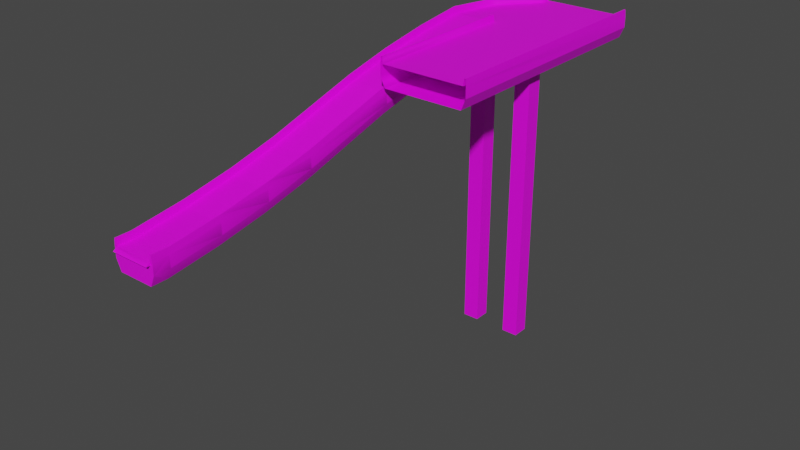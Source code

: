 # Source: Model_0.blend  (saved by Blender 2.92.15; exported with 4.5.12 LTS)
import bpy
from mathutils import Matrix  # noqa: F401  (used for matrix-valued properties, if any)

bpy.ops.wm.read_factory_settings(use_empty=True)
scene = bpy.context.scene
scene.name = 'Scene'

# ---- images (referenced by path relative to the original .blend; pixels are not part of the script)
import os
ASSET_DIR = os.environ.get("B2B_ASSET_DIR", "")  # directory of the original .blend (textures are referenced by path, not embedded)
HERE = os.path.dirname(os.path.abspath(__file__))  # packed textures are extracted next to this script under _unpacked/

def load_image(name, relpath, width, height, colorspace="sRGB"):
    """Load a texture the original file referenced (path relative to the .blend, or extracted next to this script)."""
    p = next((c for c in (os.path.join(HERE, relpath), os.path.join(ASSET_DIR, relpath)) if relpath and os.path.exists(c)), "")
    if p:
        img = bpy.data.images.load(p, check_existing=True)
        img.name = name
    else:  # same state as the original file: an image datablock whose file is absent (Cycles renders it pink)
        img = bpy.data.images.new(name, width, height)
        img.source = "FILE"
        img.filepath = "//" + (relpath or name)
    img.colorspace_settings.name = colorspace
    return img
img_bridge_highway_png = load_image('Bridge_Highway.png', 'Bridge_Highway.png', 1024, 1024, 'sRGB')
img_sidewalk_generic_png = load_image('Sidewalk_Generic.png', 'Sidewalk_Generic.png', 1024, 1024, 'sRGB')
img_road_png = load_image('Road.png', 'Road.png', 1024, 1024, 'sRGB')

# ---- materials (node trees are filled in below, after node groups)
mat_bridge = bpy.data.materials.new('Bridge')
mat_bridge.use_transparent_shadow = False
mat_bridge.roughness = 0.5
mat_sidewalk = bpy.data.materials.new('Sidewalk')
mat_sidewalk.use_transparent_shadow = False
mat_road = bpy.data.materials.new('Road')
mat_road.use_transparent_shadow = False

# ---- material node trees
mat_bridge.use_nodes = True; mat_bridge.node_tree.nodes.clear()
_N = mat_bridge.node_tree.nodes; _L = mat_bridge.node_tree.links
n0 = _N.new('ShaderNodeBsdfPrincipled'); n0.name = 'Principled BSDF'; n0.location = (10, 300)
n0.distribution = 'GGX'
n0.subsurface_method = 'BURLEY'
n0.inputs[3].default_value = 1.45
n0.inputs[27].default_value = (0.0, 0.0, 0.0, 1.0)
n0.inputs[28].default_value = 1.0
n1 = _N.new('ShaderNodeOutputMaterial'); n1.name = 'Material Output'; n1.location = (300, 300)
n2 = _N.new('ShaderNodeNormalMap'); n2.name = 'Normal Map'; n2.location = (-300, -300)
n2.label = 'Normal/Map'
n2.inputs[0].default_value = 0.0
n3 = _N.new('ShaderNodeTexImage'); n3.name = 'Image Texture'; n3.location = (-300, 600)
n3.image = img_bridge_highway_png
_L.new(n0.outputs[0], n1.inputs[0])
_L.new(n2.outputs[0], n0.inputs[5])
_L.new(n3.outputs[0], n0.inputs[0])
n1.is_active_output = True
mat_sidewalk.use_nodes = True; mat_sidewalk.node_tree.nodes.clear()
_N = mat_sidewalk.node_tree.nodes; _L = mat_sidewalk.node_tree.links
n0 = _N.new('ShaderNodeBsdfPrincipled'); n0.name = 'Principled BSDF'; n0.location = (10, 300)
n0.distribution = 'GGX'
n0.subsurface_method = 'BURLEY'
n0.inputs[3].default_value = 1.45
n0.inputs[27].default_value = (0.0, 0.0, 0.0, 1.0)
n0.inputs[28].default_value = 1.0
n1 = _N.new('ShaderNodeOutputMaterial'); n1.name = 'Material Output'; n1.location = (300, 300)
n2 = _N.new('ShaderNodeTexImage'); n2.name = 'Image Texture'; n2.location = (-280, 275)
n2.image = img_sidewalk_generic_png
_L.new(n0.outputs[0], n1.inputs[0])
_L.new(n2.outputs[0], n0.inputs[0])
n1.is_active_output = True
mat_road.use_nodes = True; mat_road.node_tree.nodes.clear()
_N = mat_road.node_tree.nodes; _L = mat_road.node_tree.links
n0 = _N.new('ShaderNodeBsdfPrincipled'); n0.name = 'Principled BSDF'; n0.location = (10, 300)
n0.distribution = 'GGX'
n0.subsurface_method = 'BURLEY'
n0.inputs[3].default_value = 1.45
n0.inputs[27].default_value = (0.0, 0.0, 0.0, 1.0)
n0.inputs[28].default_value = 1.0
n1 = _N.new('ShaderNodeOutputMaterial'); n1.name = 'Material Output'; n1.location = (300, 300)
n2 = _N.new('ShaderNodeTexImage'); n2.name = 'Image Texture'; n2.location = (-280, 275)
n2.image = img_road_png
_L.new(n0.outputs[0], n1.inputs[0])
_L.new(n2.outputs[0], n0.inputs[0])
n1.is_active_output = True

# ---- world
world_world = bpy.data.worlds.new('World'); scene.world = world_world
world_world.use_nodes = True; world_world.node_tree.nodes.clear()
_N = world_world.node_tree.nodes; _L = world_world.node_tree.links
n0 = _N.new('ShaderNodeOutputWorld'); n0.name = 'World Output'; n0.location = (300, 300)
n1 = _N.new('ShaderNodeBackground'); n1.name = 'Background'; n1.location = (10, 300)
n1.inputs[0].default_value = (0.05088, 0.05088, 0.05088, 1.0)
_L.new(n1.outputs[0], n0.inputs[0])
n0.is_active_output = True
world_world.color = (0.05088, 0.05088, 0.05088)
world_world.use_sun_shadow = False
world_world.sun_shadow_jitter_overblur = 0.0

# ---- meshes
me_model = bpy.data.meshes.new('Model')
me_model.from_pydata([(-8.875, -40.51, -9.458), (-8.875, -49.79, -11.7), (-8.625, -49.79, -11.7), (-8.625, -69.0, -14.75), (-9.35, 6.0, -4.0), (-8.5, 6.0, -2.0), (8.5, 24.0, -2.0), (-16.62, 6.0, 1.25), (-15.9, -49.79, -16.95), (-9.35, -59.31, -18.72), (-9.35, -40.51, -14.71), (-15.9, -40.51, -14.71), (-9.35, -69.0, -20.0), (-9.35, -13.21, -7.048), (-15.9, -13.21, -7.048), (-16.62, -22.49, -4.042), (-8.625, -59.31, -13.47), (-16.75, -3.691, -3.28), (-9.35, -22.49, -9.292), (-8.5, -40.51, -12.71), (-16.38, -3.691, -0.03023), (-16.25, -3.691, -1.28), (-16.75, -69.0, -18.0), (-16.75, -59.31, -16.72), (-8.875, -3.691, -0.03023), (-8.625, -13.21, -1.798), (-8.875, -13.21, -1.798), (-9.0, -40.51, -10.71), (-8.5, 24.0, 2.861e-06), (8.5, 24.0, 8.345e-07), (-16.62, -49.79, -11.7), (8.125, 24.0, 1.25), (-16.75, -40.51, -12.71), (-9.0, -3.691, -1.28), (6.0, -2.5, -4.0), (6.0, 0.5, -56.0), (-9.0, -69.0, -16.0), (-9.0, -49.79, -12.95), (-16.25, -40.51, -10.71), (-9.0, -13.21, -3.048), (-9.0, 6.0, 2.861e-06), (-16.62, -40.51, -9.458), (-6.0, -2.5, -56.0), (-6.0, 0.5, -56.0), (-8.5, -13.21, -5.048), (-3.0, -2.5, -56.0), (-3.0, 0.5, -56.0), (-3.0, 0.5, -4.0), (-8.5, -59.31, -16.72), (-9.35, -49.79, -16.95), (-15.9, -59.31, -18.72), (-16.75, -49.79, -14.95), (-8.5, -3.691, -1.28), (-8.625, -3.691, -0.03023), (-15.9, -72.0, -20.0), (-16.75, -72.0, -18.0), (-15.9, -69.0, -20.0), (-9.0, -22.49, -5.292), (-8.875, -22.49, -4.042), (-8.5, 24.0, -2.0), (-16.38, -13.21, -1.798), (8.375, 24.0, 1.25), (-16.62, -69.0, -14.75), (-16.38, -69.0, -14.75), (-16.62, -59.31, -13.47), (-15.9, -22.49, -9.292), (-16.75, -13.21, -5.048), (-16.38, -40.51, -9.458), (-7.65, 24.0, -4.0), (-6.0, 0.5, -4.0), (7.65, 24.0, -4.0), (-8.5, -49.79, -14.95), (-8.5, -69.0, -16.0), (-8.5, -72.0, -16.0), (-8.5, -22.49, -7.292), (-8.5, -3.691, -3.28), (-8.5, -7.566, -2.0), (-8.5, -72.0, -18.0), (-8.625, -72.0, -14.75), (-8.875, -72.0, -14.75), (-16.75, -72.0, -16.0), (-16.62, -72.0, -14.75), (-16.62, -13.21, -1.798), (-16.62, -3.691, -0.03023), (-16.25, -72.0, -16.0), (-16.25, -72.0, -16.5), (-8.5, -49.79, -12.95), (-8.5, -40.51, -10.71), (-8.625, -40.51, -9.458), (3.0, -2.5, -56.0), (3.0, 0.5, -4.0), (3.0, 0.5, -56.0), (-14.38, 14.95, 2.861e-06), (-8.5, -69.0, -18.0), (-16.75, -69.0, -16.0), (-16.75, -22.49, -7.292), (-16.75, 6.0, -2.0), (-16.25, -59.31, -14.72), (-16.25, -49.79, -12.95), (-13.9, 14.77, 2.861e-06), (-8.0, 21.87, 2.861e-06), (-8.5, -22.49, -5.292), (-9.0, -72.75, -16.5), (-16.38, -49.79, -11.7), (-14.27, 14.89, 1.25), (-8.375, 6.125, 1.25), (-8.875, -69.0, -14.75), (-8.875, -59.31, -13.47), (-9.0, -59.31, -14.72), (-8.625, -22.49, -4.042), (-8.5, -13.21, -3.048), (-16.38, -59.31, -13.47), (-16.38, -72.0, -14.75), (-16.25, -69.0, -16.0), (-8.5, 6.0, 2.861e-06), (-8.625, 6.125, 1.25), (-9.35, -72.0, -20.0), (-8.125, 24.0, 1.25), (-8.375, 24.0, 1.25), (-8.375, 21.97, 1.25), (-16.38, 6.0, 1.25), (-9.0, -72.0, -16.0), (-16.25, -72.75, -16.5), (-9.0, -72.0, -16.5), (-8.5, 22.0, -2.0), (-16.38, -22.49, -4.042), (-13.63, 14.54, -4.0), (-15.9, 6.0, -4.0), (-14.38, 14.95, -2.0), (-8.5, -59.31, -14.72), (-16.25, 6.0, 2.861e-06), (-14.05, 14.77, 1.25), (-7.65, 6.0, -4.0), (-6.0, -2.5, -4.0), (-3.0, -2.5, -4.0), (-15.9, -3.691, -5.28), (-9.35, -3.691, -5.28), (-9.0, 6.5, 2.861e-06), (-8.0, 6.5, 2.861e-06), (-8.5, 22.0, 2.861e-06), (-16.75, 6.0, 2.861e-06), (-8.125, 6.375, 1.25), (-8.875, 6.375, 1.25), (-8.625, 6.0, 1.25), (-8.875, 6.0, 1.25), (-8.125, 21.9, 1.25), (-16.25, -22.49, -5.292), (-16.25, -13.21, -3.048), (6.0, -2.5, -56.0), (6.0, 0.5, -4.0), (8.0, 24.0, 2.861e-06), (-8.0, -24.0, 1.049e-05), (-8.0, 24.0, 2.861e-06), (-7.65, -24.0, -4.0), (-8.125, -24.0, 1.25), (8.375, -24.0, 1.25), (8.5, -24.0, 1.848e-06), (8.125, -24.0, 1.25), (-8.375, -24.0, 1.25), (-8.5, -24.0, 1.788e-06), (7.65, -24.0, -4.0), (8.5, -24.0, -2.0), (-8.5, -24.0, -2.0), (3.0, -2.5, -4.0), (-7.65, 21.78, -4.0), (8.0, -24.0, 6.318e-06)], [], [(8, 10, 49), (58, 88, 109), (106, 16, 107), (79, 3, 106), (127, 17, 96), (75, 4, 5), (7, 20, 120), (127, 128, 126), (56, 9, 12), (96, 92, 128), (18, 11, 65), (14, 18, 65), (130, 40, 137), (80, 62, 94), (2, 16, 86), (48, 49, 71), (65, 32, 95), (58, 25, 26), (124, 28, 59), (62, 112, 63), (147, 21, 60), (11, 51, 32), (42, 69, 43), (14, 95, 66), (87, 19, 74), (88, 87, 101), (138, 142, 141), (30, 41, 140), (135, 66, 17), (38, 37, 27), (89, 34, 163), (35, 90, 149), (97, 36, 108), (54, 12, 116), (98, 108, 37), (57, 38, 27), (147, 57, 39), (21, 39, 33), (93, 48, 72), (130, 33, 40), (14, 136, 13), (151, 141, 154), (2, 19, 87), (72, 129, 3), (109, 44, 110), (78, 72, 3), (134, 46, 47), (26, 33, 39), (34, 35, 149), (139, 104, 119), (54, 22, 56), (99, 145, 131), (46, 69, 47), (139, 118, 28), (44, 136, 75), (114, 158, 105), (140, 17, 66), (155, 29, 61), (144, 53, 143), (121, 106, 36), (130, 131, 120), (7, 92, 140), (126, 124, 164), (160, 6, 161), (86, 71, 19), (129, 48, 71), (71, 16, 129), (70, 160, 149), (93, 9, 48), (75, 76, 44), (105, 141, 142), (82, 125, 60), (122, 84, 85), (50, 49, 9), (83, 60, 20), (71, 10, 19), (107, 2, 1), (52, 114, 53), (84, 102, 121), (41, 103, 67), (122, 123, 102), (112, 113, 63), (85, 55, 54), (142, 40, 144), (4, 132, 5), (115, 114, 105), (163, 91, 89), (68, 124, 59), (30, 111, 103), (64, 63, 111), (77, 12, 93), (42, 134, 133), (102, 123, 121), (8, 23, 51), (15, 67, 125), (113, 121, 36), (50, 22, 23), (16, 3, 129), (164, 68, 132), (92, 124, 128), (132, 162, 5), (76, 159, 114), (156, 6, 29), (19, 18, 74), (74, 13, 44), (135, 4, 136), (145, 152, 117), (24, 25, 53), (132, 126, 164), (0, 2, 88), (152, 165, 150), (31, 155, 61), (157, 150, 165), (8, 11, 10), (119, 131, 145), (134, 163, 153), (58, 0, 88), (106, 3, 16), (79, 78, 3), (127, 135, 17), (75, 136, 4), (7, 83, 20), (127, 96, 128), (56, 50, 9), (96, 140, 92), (18, 10, 11), (14, 13, 18), (137, 138, 99), (138, 100, 99), (99, 130, 137), (80, 81, 62), (48, 9, 49), (65, 11, 32), (58, 109, 25), (124, 139, 28), (62, 81, 112), (98, 38, 103), (38, 146, 67), (97, 98, 111), (38, 67, 103), (63, 113, 97), (111, 63, 97), (103, 111, 98), (60, 125, 147), (125, 67, 146), (20, 60, 21), (125, 146, 147), (130, 120, 20), (21, 130, 20), (11, 8, 51), (42, 133, 69), (14, 65, 95), (44, 101, 74), (101, 87, 74), (101, 109, 88), (88, 2, 87), (138, 137, 142), (94, 62, 64), (94, 64, 30), (83, 7, 140), (15, 82, 140), (82, 83, 140), (41, 15, 140), (140, 94, 30), (135, 14, 66), (38, 98, 37), (89, 148, 34), (35, 91, 90), (97, 113, 36), (54, 56, 12), (98, 97, 108), (57, 146, 38), (147, 146, 57), (21, 147, 39), (72, 73, 77), (77, 93, 72), (130, 21, 33), (14, 135, 136), (151, 138, 141), (2, 86, 19), (72, 48, 129), (109, 101, 44), (78, 73, 72), (134, 45, 46), (57, 27, 0), (27, 37, 1), (0, 27, 1), (37, 108, 107), (108, 36, 106), (107, 108, 106), (107, 1, 37), (144, 40, 24), (40, 33, 24), (26, 24, 33), (0, 58, 57), (58, 26, 39), (39, 57, 58), (34, 148, 35), (139, 92, 104), (54, 55, 22), (99, 100, 145), (46, 43, 69), (139, 119, 118), (44, 13, 136), (114, 159, 158), (51, 23, 94), (23, 22, 94), (22, 55, 80), (22, 80, 94), (32, 51, 94), (95, 32, 94), (94, 140, 66), (140, 96, 17), (66, 95, 94), (155, 156, 29), (144, 24, 53), (121, 79, 106), (130, 99, 131), (7, 104, 92), (126, 128, 124), (160, 70, 6), (71, 86, 16), (160, 163, 34), (149, 90, 70), (90, 47, 68), (160, 34, 149), (133, 153, 69), (153, 68, 69), (90, 68, 70), (47, 69, 68), (93, 12, 9), (5, 76, 75), (76, 110, 44), (144, 143, 115), (105, 158, 154), (142, 144, 115), (105, 154, 141), (142, 115, 105), (82, 15, 125), (50, 8, 49), (83, 82, 60), (71, 49, 10), (107, 16, 2), (115, 143, 114), (143, 53, 114), (53, 25, 52), (25, 109, 110), (52, 25, 110), (84, 122, 102), (41, 30, 103), (122, 85, 123), (112, 84, 113), (79, 121, 78), (121, 123, 73), (78, 121, 73), (85, 84, 80), (84, 112, 81), (84, 81, 80), (77, 73, 123), (85, 80, 55), (77, 123, 116), (123, 85, 54), (54, 116, 123), (142, 137, 40), (163, 90, 91), (68, 164, 124), (30, 64, 111), (64, 62, 63), (77, 116, 12), (42, 45, 134), (8, 50, 23), (15, 41, 67), (113, 84, 121), (50, 56, 22), (92, 139, 124), (132, 153, 162), (76, 162, 159), (156, 161, 6), (19, 10, 18), (74, 18, 13), (135, 127, 4), (145, 100, 152), (24, 26, 25), (132, 127, 126), (0, 1, 2), (152, 151, 165), (31, 157, 155), (157, 31, 150), (104, 7, 120), (104, 120, 131), (117, 118, 119), (119, 104, 131), (145, 117, 119), (134, 47, 90), (163, 160, 153), (134, 90, 163), (153, 133, 134)])
me_model.polygons.foreach_set('use_smooth', [True] * 297)
me_model.polygons.foreach_set('material_index', [1, 1, 1, 1, 1, 1, 1, 1, 1, 1, 1, 1, 2, 1, 1, 1, 1, 1, 1, 1, 1, 1, 1, 1, 1, 1, 1, 1, 1, 2, 1, 1, 2, 1, 2, 2, 2, 2, 1, 2, 1, 1, 1, 1, 1, 1, 1, 1, 1, 1, 1, 1, 1, 1, 1, 1, 1, 1, 1, 1, 1, 1, 1, 1, 1, 1, 1, 1, 1, 1, 1, 1, 1, 1, 1, 1, 1, 1, 2, 1, 1, 1, 1, 1, 1, 1, 1, 1, 1, 1, 1, 1, 1, 1, 1, 2, 1, 1, 1, 1, 1, 1, 1, 1, 1, 1, 1, 1, 1, 1, 0, 1, 1, 1, 1, 1, 1, 1, 1, 1, 1, 1, 1, 1, 1, 1, 1, 2, 2, 2, 1, 1, 1, 1, 1, 1, 1, 1, 1, 1, 1, 1, 1, 1, 1, 1, 1, 1, 1, 1, 1, 1, 1, 1, 1, 1, 1, 1, 1, 1, 1, 1, 1, 1, 1, 2, 1, 1, 2, 1, 2, 2, 2, 2, 1, 1, 2, 1, 1, 1, 1, 1, 1, 1, 1, 1, 1, 1, 1, 1, 1, 1, 1, 1, 1, 1, 1, 1, 1, 1, 1, 1, 1, 1, 1, 1, 1, 1, 1, 1, 1, 1, 1, 1, 1, 1, 1, 1, 1, 1, 1, 1, 1, 1, 1, 1, 1, 1, 1, 1, 1, 1, 1, 1, 1, 1, 1, 1, 1, 1, 1, 1, 1, 1, 1, 1, 1, 1, 2, 1, 1, 1, 1, 1, 1, 1, 1, 1, 1, 1, 1, 1, 1, 1, 1, 1, 1, 1, 1, 1, 1, 1, 2, 1, 1, 1, 1, 1, 1, 1, 1, 1, 1, 1, 1, 0, 1, 1, 1, 1, 1, 1, 1, 1, 1, 1, 1])
_k = set([(0, 1), (0, 58), (0, 88), (1, 2), (1, 107), (2, 16), (2, 19), (2, 86), (2, 87), (2, 88), (3, 16), (3, 72), (3, 78), (3, 106), (3, 129), (4, 5), (4, 75), (4, 135), (4, 136), (5, 75), (5, 132), (6, 156), (6, 160), (6, 161), (7, 20), (7, 83), (7, 92), (7, 104), (7, 140), (8, 11), (8, 23), (8, 49), (8, 50), (8, 51), (9, 12), (9, 48), (9, 49), (9, 50), (9, 56), (9, 93), (10, 11), (10, 18), (10, 49), (10, 71), (11, 51), (11, 65), (12, 54), (12, 56), (12, 77), (12, 93), (12, 116), (13, 18), (13, 44), (13, 74), (13, 136), (14, 18), (14, 65), (14, 66), (14, 95), (14, 135), (14, 136), (15, 41), (15, 67), (15, 82), (15, 140), (16, 71), (16, 86), (16, 106), (16, 107), (16, 129), (17, 66), (17, 96), (17, 127), (17, 135), (17, 140), (18, 19), (18, 65), (18, 74), (19, 71), (19, 74), (19, 86), (19, 87), (20, 60), (20, 83), (20, 120), (20, 130), (21, 33), (21, 130), (21, 147), (22, 23), (22, 50), (22, 54), (22, 55), (22, 56), (22, 80), (22, 94), (23, 50), (23, 51), (23, 94), (24, 26), (24, 53), (24, 144), (25, 26), (25, 53), (25, 58), (25, 109), (25, 110), (26, 58), (27, 37), (27, 38), (27, 57), (28, 124), (28, 139), (29, 156), (30, 41), (30, 64), (30, 94), (30, 140), (31, 155), (31, 157), (32, 51), (32, 65), (32, 94), (32, 95), (33, 39), (33, 40), (33, 130), (34, 35), (34, 148), (34, 149), (34, 163), (35, 149), (36, 97), (36, 108), (36, 113), (36, 121), (37, 98), (37, 108), (38, 98), (38, 146), (39, 57), (39, 147), (40, 130), (40, 137), (41, 67), (41, 140), (42, 69), (42, 133), (43, 69), (44, 74), (44, 75), (44, 76), (44, 101), (44, 109), (44, 110), (44, 136), (45, 134), (46, 47), (46, 134), (47, 69), (47, 134), (48, 49), (48, 71), (48, 72), (48, 93), (48, 129), (49, 71), (50, 56), (51, 94), (53, 114), (53, 143), (54, 55), (54, 56), (54, 116), (55, 80), (57, 146), (58, 88), (59, 124), (60, 83), (60, 125), (61, 155), (62, 63), (62, 64), (62, 80), (62, 81), (63, 64), (63, 111), (63, 112), (64, 94), (65, 95), (66, 94), (66, 95), (66, 135), (66, 140), (67, 103), (67, 125), (68, 124), (68, 164), (69, 133), (70, 90), (70, 160), (71, 86), (71, 129), (72, 73), (72, 77), (72, 78), (72, 93), (72, 129), (73, 77), (73, 78), (74, 87), (74, 101), (75, 76), (76, 159), (77, 93), (77, 116), (78, 79), (79, 106), (79, 121), (80, 81), (80, 94), (81, 112), (82, 83), (82, 125), (82, 140), (83, 140), (84, 85), (84, 102), (84, 112), (84, 113), (84, 121), (84, 122), (85, 122), (85, 123), (87, 88), (87, 101), (88, 101), (88, 109), (89, 163), (90, 91), (90, 149), (90, 163), (92, 96), (92, 104), (92, 124), (92, 128), (92, 139), (92, 140), (94, 95), (94, 140), (96, 128), (96, 140), (97, 98), (97, 108), (97, 113), (99, 100), (99, 130), (99, 131), (99, 145), (100, 145), (101, 109), (102, 121), (102, 122), (102, 123), (103, 111), (104, 119), (104, 120), (104, 139), (105, 114), (105, 115), (105, 154), (105, 158), (106, 107), (109, 110), (113, 121), (114, 115), (114, 158), (114, 159), (115, 143), (115, 144), (117, 145), (118, 119), (118, 139), (119, 139), (120, 131), (121, 123), (124, 126), (124, 128), (124, 139), (124, 164), (126, 127), (126, 128), (126, 164), (127, 128), (127, 135), (130, 131), (131, 145), (132, 164), (133, 134), (135, 136), (137, 138), (137, 142), (138, 141), (141, 142), (141, 154), (142, 144), (143, 144), (145, 152), (146, 147), (150, 157), (150, 165), (152, 165)])
me_model.attributes.new('sharp_edge', 'BOOLEAN', 'EDGE').data.foreach_set('value', [ (min(e.vertices), max(e.vertices)) in _k for e in me_model.edges])
_uv = me_model.uv_layers.new(name='UVMap')
_uv.uv.foreach_set('vector', [0.9668, 0.0166, 0.9668, 0.0166, 0.9668, 0.0166, 0.9668, 0.0166, 0.9668, 0.0166, 0.9668, 0.0166, 0.9668, 0.0166, 0.9668, 0.0166, 0.9668, 0.0166, 0.9668, 0.0166, 0.9668, 0.0166, 0.9668, 0.0166, 0.9668, 0.0166, 0.9668, 0.0166, 0.9668, 0.0166, 0.9668, 0.0166, 0.9668, 0.0166, 0.9668, 0.0166, 0.9668, 0.0166, 0.9668, 0.0166, 0.9668, 0.0166, 0.9668, 0.0166, 0.9668, 0.0166, 0.9668, 0.0166, 0.9668, 0.0166, 0.9668, 0.0166, 0.9668, 0.0166, 0.9668, 0.0166, 0.9668, 0.0166, 0.9668, 0.0166, 0.9668, 0.0166, 0.9668, 0.0166, 0.9668, 0.0166, 0.9668, 0.0166, 0.9668, 0.0166, 0.9668, 0.0166, 0.7865, 1.841, 1.087, 1.841, 1.087, 1.862, 0.9668, 0.0166, 0.9668, 0.0166, 0.9668, 0.0166, 0.9668, 0.0166, 0.9668, 0.0166, 0.9668, 0.0166, 0.9668, 0.0166, 0.9668, 0.0166, 0.9668, 0.0166, 0.9668, 0.0166, 0.9668, 0.0166, 0.9668, 0.0166, 0.9668, 0.0166, 0.9668, 0.0166, 0.9668, 0.0166, 0.9668, 0.0166, 0.9668, 0.0166, 0.9668, 0.0166, 0.9668, 0.0166, 0.9668, 0.0166, 0.9668, 0.0166, 0.9668, 0.0166, 0.9668, 0.0166, 0.9668, 0.0166, 0.9668, 0.0166, 0.9668, 0.0166, 0.9668, 0.0166, 0.9668, 0.0166, 0.9668, 0.0166, 0.9668, 0.0166, 0.9668, 0.0166, 0.9668, 0.0166, 0.9668, 0.0166, 0.9668, 0.0166, 0.9668, 0.0166, 0.9668, 0.0166, 0.9668, 0.0166, 0.9668, 0.0166, 0.9668, 0.0166, 0.9668, 0.0166, 0.9668, 0.0166, 0.9668, 0.0166, 0.9668, 0.0166, 0.9668, 0.0166, 0.9668, 0.0166, 0.9668, 0.0166, 0.9668, 0.0166, 0.9668, 0.0166, 0.7865, -0.1392, 1.087, -0.5348, 1.087, -0.1392, 0.9668, 0.0166, 0.9668, 0.0166, 0.9668, 0.0166, 0.9668, 0.0166, 0.9668, 0.0166, 0.9668, 0.0166, 0.7865, -0.9356, 1.087, -1.34, 1.087, -0.9356, 0.9668, 0.0166, 0.9668, 0.0166, 0.9668, 0.0166, 0.7865, -0.5348, 1.087, -0.9356, 1.087, -0.5348, 1.087, 0.6396, 0.7865, -0.1392, 1.087, -0.1392, 0.7865, 1.035, 1.087, 0.6396, 1.087, 1.035, 0.7865, 1.436, 1.087, 1.035, 1.087, 1.436, 0.9668, 0.0166, 0.9668, 0.0166, 0.9668, 0.0166, 0.7865, 1.841, 1.087, 1.436, 1.087, 1.841, 0.9668, 0.0166, 0.9668, 0.0166, 0.9668, 0.0166, 0.9668, 0.0166, 0.9668, 0.0166, 0.9668, 0.0166, 0.9668, 0.0166, 0.9668, 0.0166, 0.9668, 0.0166, 0.9668, 0.0166, 0.9668, 0.0166, 0.9668, 0.0166, 0.9668, 0.0166, 0.9668, 0.0166, 0.9668, 0.0166, 0.9668, 0.0166, 0.9668, 0.0166, 0.9668, 0.0166, 0.9668, 0.0166, 0.9668, 0.0166, 0.9668, 0.0166, 0.9668, 0.0166, 0.9668, 0.0166, 0.9668, 0.0166, 0.9668, 0.0166, 0.9668, 0.0166, 0.9668, 0.0166, 0.9668, 0.0166, 0.9668, 0.0166, 0.9668, 0.0166, 0.9668, 0.0166, 0.9668, 0.0166, 0.9668, 0.0166, 0.9668, 0.0166, 0.9668, 0.0166, 0.9668, 0.0166, 0.9668, 0.0166, 0.9668, 0.0166, 0.9668, 0.0166, 0.9668, 0.0166, 0.9668, 0.0166, 0.9668, 0.0166, 0.9668, 0.0166, 0.9668, 0.0166, 0.9668, 0.0166, 0.9668, 0.0166, 0.9668, 0.0166, 0.9668, 0.0166, 0.9668, 0.0166, 0.9668, 0.0166, 0.9668, 0.0166, 0.9668, 0.0166, 0.9668, 0.0166, 0.9668, 0.0166, 0.9668, 0.0166, 0.9668, 0.0166, 0.9668, 0.0166, 0.9668, 0.0166, 0.9668, 0.0166, 0.9668, 0.0166, 0.9668, 0.0166, 0.9668, 0.0166, 0.9668, 0.0166, 0.9668, 0.0166, 0.9668, 0.0166, 0.9668, 0.0166, 0.9668, 0.0166, 0.9668, 0.0166, 0.9668, 0.0166, 0.9668, 0.0166, 0.9668, 0.0166, 0.9668, 0.0166, 0.9668, 0.0166, 0.9668, 0.0166, 0.9668, 0.0166, 0.9668, 0.0166, 0.9668, 0.0166, 0.9668, 0.0166, 0.9668, 0.0166, 0.9668, 0.0166, 0.9668, 0.0166, 0.9668, 0.0166, 0.9668, 0.0166, 0.9668, 0.0166, 0.9668, 0.0166, 0.9668, 0.0166, 0.9668, 0.0166, 0.9668, 0.0166, 0.9668, 0.0166, 0.9668, 0.0166, 0.9668, 0.0166, 0.9668, 0.0166, 0.9668, 0.0166, 0.9668, 0.0166, 0.9668, 0.0166, 0.9668, 0.0166, 0.9668, 0.05566, 0.9668, 0.05566, 0.9668, 0.05566, 0.9668, 0.0166, 0.9668, 0.0166, 0.9668, 0.0166, 0.9668, 0.0166, 0.9668, 0.0166, 0.9668, 0.0166, 0.9668, 0.0166, 0.9668, 0.0166, 0.9668, 0.0166, 0.9668, 0.0166, 0.9668, 0.0166, 0.9668, 0.0166, 0.9668, 0.0166, 0.9668, 0.0166, 0.9668, 0.0166, 0.7865, -1.465, 1.087, -1.502, 1.087, -1.465, 0.9668, 0.0166, 0.9668, 0.0166, 0.9668, 0.0166, 0.9668, 0.05566, 0.9668, 0.05566, 0.9668, 0.05566, 0.9668, 0.0166, 0.9668, 0.0166, 0.9668, 0.0166, 0.9668, 0.0166, 0.9668, 0.0166, 0.9668, 0.0166, 0.9668, 0.0166, 0.9668, 0.0166, 0.9668, 0.0166, 0.9668, 0.0166, 0.9668, 0.0166, 0.9668, 0.0166, 0.9668, 0.0166, 0.9668, 0.0166, 0.9668, 0.0166, 0.9668, 0.0166, 0.9668, 0.0166, 0.9668, 0.0166, 0.9668, 0.0166, 0.9668, 0.0166, 0.9668, 0.0166, 0.9668, 0.0166, 0.9668, 0.0166, 0.9668, 0.0166, 0.9668, 0.0166, 0.9668, 0.0166, 0.9668, 0.0166, 0.9668, 0.0166, 0.9668, 0.0166, 0.9668, 0.0166, 0.9668, 0.0166, 0.9668, 0.0166, 0.9668, 0.0166, 0.9668, 0.0166, 0.9668, 0.0166, 0.9668, 0.0166, 0.9668, 0.0166, 0.9668, 0.0166, 0.9668, 0.0166, 0.9668, 0.0166, 0.9668, 0.0166, 0.9668, 0.0166, 0.7865, -1.34, 1.087, -1.465, 1.087, -1.34, 0.9668, 0.0166, 0.9668, 0.0166, 0.9668, 0.0166, 0.9668, 0.0166, 0.9668, 0.0166, 0.9668, 0.0166, 0.9668, 0.0166, 0.9668, 0.0166, 0.9668, 0.0166, 0.9668, 0.0166, 0.9668, 0.0166, 0.9668, 0.0166, 0.9668, 0.0166, 0.9668, 0.0166, 0.9668, 0.0166, 0.9668, 0.0166, 0.9668, 0.0166, 0.9668, 0.0166, 0.9668, 0.0166, 0.9668, 0.0166, 0.9668, 0.0166, 0.9668, 0.0166, 0.9668, 0.0166, 0.9668, 0.0166, 0.9668, 0.0166, 0.9668, 0.0166, 0.9668, 0.0166, 0.9668, 0.0166, 0.9668, 0.0166, 0.9668, 0.0166, 0.9668, 0.0166, 0.9668, 0.0166, 0.9668, 0.0166, 0.9668, 0.0166, 0.9668, 0.0166, 0.9668, 0.0166, 0.9668, 0.0166, 0.9668, 0.0166, 0.9668, 0.0166, 0.9668, 0.0166, 0.9668, 0.0166, 0.9668, 0.0166, 1.0, 0.2342, 0.0, 0.998, 0.0, 0.2342, 0.9688, 0.01758, 0.9688, 0.01758, 0.9688, 0.01758, 0.9688, 0.01758, 0.9688, 0.01758, 0.9688, 0.01758, 0.9668, 0.0166, 0.9668, 0.0166, 0.9668, 0.0166, 0.9668, 0.0166, 0.9668, 0.0166, 0.9668, 0.0166, 0.9668, 0.0166, 0.9668, 0.0166, 0.9668, 0.0166, 0.9668, 0.0166, 0.9668, 0.0166, 0.9668, 0.0166, 0.9668, 0.0166, 0.9668, 0.0166, 0.9668, 0.0166, 0.9668, 0.0166, 0.9668, 0.0166, 0.9668, 0.0166, 0.9668, 0.0166, 0.9668, 0.0166, 0.9668, 0.0166, 0.9668, 0.0166, 0.9668, 0.0166, 0.9668, 0.0166, 0.9668, 0.0166, 0.9668, 0.0166, 0.9668, 0.0166, 0.9668, 0.0166, 0.9668, 0.0166, 0.9668, 0.0166, 0.9668, 0.0166, 0.9668, 0.0166, 0.9668, 0.0166, 0.9668, 0.0166, 0.9668, 0.0166, 0.9668, 0.0166, 0.9668, 0.0166, 0.9668, 0.0166, 0.9668, 0.0166, 0.9668, 0.0166, 0.9668, 0.0166, 0.9668, 0.0166, 1.087, 1.862, 1.128, 1.862, 0.8836, 2.204, 1.128, 1.862, 1.128, 2.498, 0.8836, 2.204, 0.8836, 2.204, 0.7865, 1.841, 1.087, 1.862, 0.9668, 0.0166, 0.9668, 0.0166, 0.9668, 0.0166, 0.9668, 0.0166, 0.9668, 0.0166, 0.9668, 0.0166, 0.9668, 0.0166, 0.9668, 0.0166, 0.9668, 0.0166, 0.9668, 0.0166, 0.9668, 0.0166, 0.9668, 0.0166, 0.9668, 0.0166, 0.9668, 0.0166, 0.9668, 0.0166, 0.9668, 0.0166, 0.9668, 0.0166, 0.9668, 0.0166, 0.9668, 0.0166, 0.9668, 0.0166, 0.9668, 0.0166, 0.9668, 0.0166, 0.9668, 0.0166, 0.9668, 0.0166, 0.9668, 0.0166, 0.9668, 0.0166, 0.9668, 0.0166, 0.9668, 0.0166, 0.9668, 0.0166, 0.9668, 0.0166, 0.9668, 0.0166, 0.9668, 0.0166, 0.9668, 0.0166, 0.9668, 0.0166, 0.9668, 0.0166, 0.9668, 0.0166, 0.9668, 0.0166, 0.9668, 0.0166, 0.9668, 0.0166, 0.9668, 0.0166, 0.9668, 0.0166, 0.9668, 0.0166, 0.9668, 0.0166, 0.9668, 0.0166, 0.9668, 0.0166, 0.9668, 0.0166, 0.9668, 0.0166, 0.9668, 0.0166, 0.9668, 0.0166, 0.9668, 0.0166, 0.9668, 0.0166, 0.9668, 0.0166, 0.9668, 0.0166, 0.9668, 0.0166, 0.9668, 0.0166, 0.9668, 0.0166, 0.9668, 0.0166, 0.9668, 0.0166, 0.9668, 0.0166, 0.9668, 0.0166, 0.9668, 0.0166, 0.9668, 0.0166, 0.9668, 0.0166, 0.9668, 0.0166, 0.9668, 0.0166, 0.9668, 0.0166, 0.9668, 0.0166, 0.9668, 0.0166, 0.9668, 0.0166, 0.9668, 0.0166, 0.9668, 0.0166, 0.9668, 0.0166, 0.9668, 0.0166, 0.9668, 0.0166, 0.9668, 0.0166, 0.9668, 0.0166, 0.9668, 0.0166, 0.9668, 0.0166, 0.9668, 0.0166, 0.9668, 0.0166, 0.9668, 0.0166, 0.9668, 0.0166, 0.9668, 0.0166, 0.9668, 0.0166, 0.9668, 0.0166, 0.9668, 0.0166, 0.9668, 0.0166, 0.9668, 0.0166, 0.9668, 0.0166, 0.9668, 0.0166, 0.9668, 0.0166, 0.9668, 0.0166, 0.9668, 0.0166, 0.9668, 0.0166, 0.9668, 0.0166, 0.9668, 0.0166, 0.9668, 0.0166, 0.9668, 0.0166, 0.9668, 0.0166, 0.9668, 0.0166, 0.9668, 0.0166, 0.9668, 0.0166, 0.9668, 0.0166, 0.9668, 0.0166, 0.9668, 0.0166, 0.7865, -0.1392, 0.7865, -0.5348, 1.087, -0.5348, 0.9668, 0.0166, 0.9668, 0.0166, 0.9668, 0.0166, 0.9668, 0.0166, 0.9668, 0.0166, 0.9668, 0.0166, 0.7865, -0.9356, 0.7865, -1.34, 1.087, -1.34, 0.9668, 0.0166, 0.9668, 0.0166, 0.9668, 0.0166, 0.7865, -0.5348, 0.7865, -0.9356, 1.087, -0.9356, 1.087, 0.6396, 0.7865, 0.6396, 0.7865, -0.1392, 0.7865, 1.035, 0.7865, 0.6396, 1.087, 0.6396, 0.7865, 1.436, 0.7865, 1.035, 1.087, 1.035, 0.9668, 0.0166, 0.9668, 0.0166, 0.9668, 0.0166, 0.9668, 0.0166, 0.9668, 0.0166, 0.9668, 0.0166, 0.7865, 1.841, 0.7865, 1.436, 1.087, 1.436, 0.9668, 0.0166, 0.9668, 0.0166, 0.9668, 0.0166, 0.9668, 0.0166, 0.9668, 0.0166, 0.9668, 0.0166, 0.9668, 0.0166, 0.9668, 0.0166, 0.9668, 0.0166, 0.9668, 0.0166, 0.9668, 0.0166, 0.9668, 0.0166, 0.9668, 0.0166, 0.9668, 0.0166, 0.9668, 0.0166, 0.9668, 0.0166, 0.9668, 0.0166, 0.9668, 0.0166, 0.9668, 0.0166, 0.9668, 0.0166, 0.9668, 0.0166, 0.9668, 0.0166, 0.9668, 0.0166, 0.9668, 0.0166, 0.9668, 0.0166, 0.9668, 0.0166, 0.9668, 0.0166, 0.9668, 0.0166, 0.9668, 0.0166, 0.9668, 0.0166, 0.9668, 0.0166, 0.9668, 0.0166, 0.9668, 0.0166, 0.9668, 0.0166, 0.9668, 0.0166, 0.9668, 0.0166, 0.9668, 0.0166, 0.9668, 0.0166, 0.9668, 0.0166, 0.9668, 0.0166, 0.9668, 0.0166, 0.9668, 0.0166, 0.9668, 0.0166, 0.9668, 0.0166, 0.9668, 0.0166, 0.9668, 0.0166, 0.9668, 0.0166, 0.9668, 0.0166, 0.9668, 0.0166, 0.9668, 0.0166, 0.9668, 0.0166, 0.9668, 0.0166, 0.9668, 0.0166, 0.9668, 0.0166, 0.9668, 0.0166, 0.9668, 0.0166, 0.9668, 0.0166, 0.9668, 0.0166, 0.9668, 0.0166, 0.9668, 0.0166, 0.9668, 0.0166, 0.9668, 0.0166, 0.9668, 0.0166, 0.9668, 0.0166, 0.9668, 0.0166, 0.9668, 0.0166, 0.9668, 0.0166, 0.9668, 0.0166, 0.9668, 0.0166, 0.9668, 0.0166, 0.9668, 0.0166, 0.9668, 0.0166, 0.9668, 0.0166, 0.9668, 0.0166, 0.9668, 0.0166, 0.9668, 0.0166, 0.9668, 0.0166, 0.9668, 0.0166, 0.9668, 0.0166, 0.9668, 0.0166, 0.9668, 0.0166, 0.9668, 0.0166, 0.9668, 0.0166, 0.9668, 0.0166, 0.9668, 0.0166, 0.9668, 0.0166, 0.9668, 0.0166, 0.9668, 0.0166, 0.9668, 0.0166, 0.9668, 0.0166, 0.9668, 0.0166, 0.9668, 0.0166, 0.9668, 0.0166, 0.9668, 0.0166, 0.9668, 0.0166, 0.9668, 0.0166, 0.9668, 0.0166, 0.9668, 0.0166, 0.9668, 0.0166, 0.9668, 0.0166, 0.9668, 0.0166, 0.9668, 0.0166, 0.9668, 0.0166, 0.9668, 0.0166, 0.9668, 0.0166, 0.9668, 0.0166, 0.9668, 0.0166, 0.9668, 0.0166, 0.9668, 0.0166, 0.9668, 0.0166, 0.9668, 0.0166, 0.9668, 0.0166, 0.9668, 0.0166, 0.9668, 0.0166, 0.9668, 0.0166, 0.9668, 0.0166, 0.9668, 0.0166, 0.9668, 0.0166, 0.9668, 0.0166, 0.9668, 0.0166, 0.9668, 0.0166, 0.9668, 0.0166, 0.9668, 0.0166, 0.9668, 0.0166, 0.9668, 0.0166, 0.9668, 0.0166, 0.9668, 0.0166, 0.9668, 0.0166, 0.9668, 0.0166, 0.9668, 0.0166, 0.9668, 0.0166, 0.9668, 0.0166, 0.9668, 0.0166, 0.9668, 0.0166, 0.9668, 0.0166, 0.9668, 0.0166, 0.9668, 0.0166, 0.9678, 0.01709, 0.9668, 0.0166, 0.9668, 0.0166, 0.9668, 0.0166, 0.9668, 0.0166, 0.9668, 0.0166, 0.9668, 0.0166, 0.9668, 0.0166, 0.9678, 0.01709, 0.9668, 0.0166, 0.9668, 0.0166, 0.9668, 0.0166, 0.9668, 0.0166, 0.9668, 0.0166, 0.9668, 0.0166, 0.9668, 0.0166, 0.9668, 0.0166, 0.9668, 0.0166, 0.9668, 0.0166, 0.9668, 0.0166, 0.9668, 0.0166, 0.9668, 0.0166, 0.9668, 0.0166, 0.9668, 0.0166, 0.9668, 0.0166, 0.9668, 0.0166, 0.9668, 0.0166, 0.9668, 0.0166, 0.9668, 0.0166, 0.9668, 0.0166, 0.9668, 0.0166, 0.9668, 0.0166, 0.9668, 0.0166, 0.9668, 0.0166, 0.9668, 0.0166, 0.9668, 0.0166, 0.9668, 0.0166, 0.9668, 0.0166, 0.9668, 0.0166, 0.9668, 0.0166, 0.9668, 0.0166, 0.9668, 0.0166, 0.9668, 0.0166, 0.9668, 0.0166, 0.9668, 0.0166, 0.9668, 0.0166, 0.9668, 0.0166, 0.9668, 0.0166, 0.9668, 0.0166, 0.9668, 0.0166, 0.9668, 0.0166, 0.9668, 0.0166, 0.9668, 0.0166, 0.9668, 0.0166, 0.9668, 0.0166, 0.9668, 0.0166, 0.9668, 0.0166, 0.9668, 0.0166, 0.9668, 0.0166, 0.9668, 0.0166, 0.9668, 0.0166, 0.9668, 0.0166, 0.9668, 0.0166, 0.9668, 0.0166, 0.9668, 0.0166, 0.9668, 0.0166, 0.9668, 0.0166, 0.9668, 0.0166, 0.9668, 0.0166, 0.9668, 0.0166, 0.9668, 0.0166, 0.9668, 0.0166, 0.9668, 0.0166, 0.9668, 0.0166, 0.9668, 0.0166, 0.9668, 0.0166, 0.7865, -1.465, 0.7865, -1.502, 1.087, -1.502, 0.9668, 0.0166, 0.9668, 0.0166, 0.9668, 0.0166, 0.9668, 0.05566, 0.9668, 0.05566, 0.9668, 0.05566, 0.9668, 0.0166, 0.9668, 0.0166, 0.9668, 0.0166, 0.9668, 0.0166, 0.9668, 0.0166, 0.9668, 0.0166, 0.9668, 0.0166, 0.9668, 0.0166, 0.9668, 0.0166, 0.9668, 0.0166, 0.9668, 0.0166, 0.9668, 0.0166, 0.9668, 0.0166, 0.9668, 0.0166, 0.9668, 0.0166, 0.9668, 0.0166, 0.9668, 0.0166, 0.9668, 0.0166, 0.9668, 0.0166, 0.9668, 0.0166, 0.9668, 0.0166, 0.9668, 0.0166, 0.9668, 0.0166, 0.9668, 0.0166, 0.9668, 0.0166, 0.9668, 0.0166, 0.9668, 0.0166, 0.9668, 0.0166, 0.9668, 0.0166, 0.9668, 0.0166, 0.9668, 0.0166, 0.9668, 0.0166, 0.9668, 0.0166, 0.9668, 0.0166, 0.9668, 0.0166, 0.9668, 0.0166, 0.9668, 0.0166, 0.9668, 0.0166, 0.9668, 0.0166, 0.9668, 0.0166, 0.9668, 0.0166, 0.9668, 0.0166, 0.9668, 0.0166, 0.9668, 0.0166, 0.9668, 0.0166, 0.9668, 0.0166, 0.9668, 0.0166, 0.9668, 0.0166, 0.9668, 0.0166, 0.9668, 0.0166, 0.9668, 0.0166, 0.9668, 0.0166, 0.9668, 0.0166, 0.9668, 0.0166, 0.9668, 0.0166, 0.9668, 0.0166, 0.9668, 0.0166, 0.9668, 0.0166, 0.9668, 0.0166, 0.9668, 0.0166, 0.9668, 0.0166, 0.9668, 0.0166, 0.9668, 0.0166, 0.7865, -1.34, 0.7865, -1.465, 1.087, -1.465, 0.9668, 0.0166, 0.9668, 0.0166, 0.9668, 0.0166, 0.9668, 0.0166, 0.9668, 0.0166, 0.9668, 0.0166, 0.9668, 0.0166, 0.9668, 0.0166, 0.9668, 0.0166, 0.9668, 0.0166, 0.9668, 0.0166, 0.9668, 0.0166, 0.9668, 0.0166, 0.9668, 0.0166, 0.9668, 0.0166, 0.9668, 0.0166, 0.9668, 0.0166, 0.9668, 0.0166, 0.9668, 0.0166, 0.9668, 0.0166, 0.9668, 0.0166, 0.9668, 0.0166, 0.9668, 0.0166, 0.9668, 0.0166, 0.9668, 0.0166, 0.9668, 0.0166, 0.9668, 0.0166, 0.9668, 0.0166, 0.9668, 0.0166, 0.9668, 0.0166, 0.9668, 0.0166, 0.9668, 0.0166, 0.9668, 0.0166, 0.9668, 0.0166, 0.9668, 0.0166, 0.9668, 0.0166, 1.0, 0.2342, 1.0, 0.998, 0.0, 0.998, 0.9688, 0.01758, 0.9688, 0.01758, 0.9688, 0.01758, 0.9688, 0.01758, 0.9688, 0.01758, 0.9688, 0.01758, 0.9668, 0.0166, 0.9668, 0.0166, 0.9668, 0.0166, 0.9668, 0.0166, 0.9668, 0.0166, 0.9668, 0.0166, 0.9668, 0.0166, 0.9668, 0.0166, 0.9668, 0.0166, 0.9668, 0.0166, 0.9668, 0.0166, 0.9668, 0.0166, 0.9668, 0.0166, 0.9668, 0.0166, 0.9668, 0.0166, 0.9668, 0.0166, 0.9668, 0.0166, 0.9668, 0.0166, 0.9668, 0.0166, 0.9668, 0.0166, 0.9668, 0.0166, 0.9668, 0.0166, 0.9668, 0.0166, 0.9668, 0.0166, 0.9668, 0.0166, 0.9668, 0.0166, 0.9668, 0.0166])
me_model.materials.append(mat_bridge)
me_model.materials.append(mat_sidewalk)
me_model.materials.append(mat_road)
me_model.use_remesh_fix_poles = True
me_model.use_remesh_preserve_attributes = False
me_model.use_mirror_vertex_groups = False
me_model.update()
me_model.normals_split_custom_set([tuple(v) for v in zip(*[iter([0.0, 0.2349, -0.972, -0.007846, 0.2308, -0.973, 0.0, 0.2349, -0.972, -0.0001979, -0.2702, 0.9628, 0.0, -0.2793, 0.9602, 7.844e-10, -0.2702, 0.9628, 0.0009203, -0.09522, 0.9955, 0.0, -0.131, 0.9914, 0.0, -0.131, 0.9914, 0.0, 0.0, 1.0, -0.001496, -0.03596, 0.9994, 0.0, -0.03599, 0.9994, -0.9137, 0.1109, -0.3909, -0.9573, -0.01655, -0.2886, -0.9699, 0.1415, -0.1981, 0.9447, 0.01492, -0.3276, 0.9191, 0.05161, -0.3906, 0.9231, 0.05037, -0.3813, -0.0001541, -0.09505, 0.9955, 0.0, -0.131, 0.9914, 0.0004005, -0.08575, 0.9963, -0.9435, 0.1733, -0.2824, -0.88, 0.4558, -0.1334, -0.8168, 0.4253, -0.3899, -0.006015, 0.1009, -0.9949, 0.0, 0.131, -0.9914, -1.479e-06, 0.1004, -0.995, -0.9936, 0.05221, -0.1001, -0.8891, 0.4559, 0.03976, -0.88, 0.4559, -0.1334, -0.007385, 0.283, -0.9591, 0.001479, 0.2964, -0.9551, 0.009108, 0.288, -0.9576, -5.867e-07, 0.2087, -0.978, -0.005123, 0.2421, -0.9702, 0.0, 0.2437, -0.9698, 0.02333, 0.0008031, 0.9997, -0.03369, -1.473e-09, 0.9994, 0.0, 0.0, 1.0, -0.9988, -0.02333, 0.04304, -0.9952, -0.0103, 0.0971, -0.9989, -0.002463, 0.04771, 0.9948, -0.02164, 0.09948, 0.9949, -0.01611, 0.09989, 0.9984, -0.01534, 0.05429, 0.952, -0.0148, -0.3058, 0.917, 0.08179, -0.3905, 0.9597, 0.05951, -0.2746, -0.9149, 0.1107, -0.3882, -0.9392, 0.04174, -0.3408, -0.9515, 0.0819, -0.2965, 0.03126, -0.253, 0.967, 0.0, -0.2349, 0.972, 0.0, -0.2349, 0.972, -0.8451, 0.4981, -0.1942, -0.9993, -0.01932, 0.03345, -0.977, -1.023e-05, -0.2131, 0.001496, -0.03596, 0.9994, 0.0, 0.0, 1.0, 1.573e-09, -0.03599, 0.9994, 0.995, -0.02282, 0.09714, 0.9951, -0.0174, 0.09728, 0.9946, -0.0195, 0.1019, -0.9148, 0.1074, -0.3894, -0.9504, -0.0004824, -0.3109, -0.9476, 0.09066, -0.3064, -1.0, 0.0, 0.0, -1.0, 0.0, 0.0, -1.0, 0.0, 0.0, -0.9178, 0.08464, -0.388, -0.9484, 0.03511, -0.3152, -0.9613, 0.05659, -0.2697, 0.9979, -0.05057, 0.04131, 0.9475, -0.1857, -0.2602, 0.9515, 0.298, 0.076, 0.995, -0.03082, 0.09531, 0.9979, -0.01735, 0.06292, 0.9968, -0.001396, 0.08005, 0.0, 0.995, 0.0995, 0.0, 0.995, 0.0995, 0.0, 0.995, 0.0995, -0.9974, -0.01456, 0.07065, -0.9975, -0.01551, 0.06966, -0.9963, -0.06035, 0.0609, -0.9193, 0.06308, -0.3886, -0.9561, -0.003377, -0.293, -0.962, 0.04215, -0.2698, 0.002904, -0.2433, 0.97, 0.0, -0.2349, 0.972, -4.361e-07, -0.2437, 0.9698, 0.0, -1.0, 0.0, 0.0, -1.0, 0.0, 0.0, -1.0, 0.0, 0.0, 1.0, 0.0, 0.0, 1.0, 0.0, 0.0, 1.0, 0.0, 0.0, -0.131, 0.9914, 0.0, -0.1004, 0.995, 0.0, -0.131, 0.9914, 0.0, 0.0, -1.0, -0.02835, 0.09627, -0.995, 0.0, 0.0, -1.0, 0.0, -0.1826, 0.9832, 0.0, -0.1826, 0.9832, 0.0, -0.1826, 0.9832, -0.001617, -0.2963, 0.9551, 0.00751, -0.283, 0.9591, -0.009108, -0.288, 0.9576, 0.0, -0.2349, 0.972, -0.007946, -0.231, 0.9729, 0.0, -0.2349, 0.972, 0.0, -0.1826, 0.9832, 0.0, -0.1826, 0.9832, 0.0, -0.1826, 0.9832, 0.9642, -0.1637, -0.2086, 0.9605, 0.2782, 0.009169, 0.9989, -0.03412, 0.0331, 0.01391, -0.1495, 0.9887, 0.0, -0.131, 0.9914, 1.473e-09, -0.1643, 0.9864, 0.01577, 0.2087, -0.9779, 0.0, 0.1567, -0.9876, 0.0, 0.2088, -0.978, 0.995, 4.183e-08, 0.0995, 0.995, 1.063e-09, 0.0995, 0.995, 4.296e-08, 0.0995, 0.9999, -0.01102, 0.0001919, 0.9504, 0.2052, -0.2338, 0.9997, 0.02377, 0.002228, 0.9972, -0.04255, 0.06219, 0.9979, 0.01351, 0.06317, 0.995, -0.01024, 0.09915, 0.9999, -0.01556, -0.002675, 0.9637, 0.17, -0.2061, 0.9995, 0.03031, 0.006763, 0.995, 0.0, 0.0995, 0.9986, -0.01855, 0.05048, 0.995, -0.01021, 0.0995, 1.0, 0.0, 0.0, 1.0, 0.0, 0.0, 1.0, 0.0, 0.0, -0.9947, -0.02357, 0.09999, -0.995, -0.0135, 0.0989, -0.9949, -0.01898, 0.09897, 1.0, 0.0, 0.0, 1.0, 0.0, 0.0, 1.0, 0.0, 0.0, -0.8544, 0.5177, 0.04523, -0.8401, 0.5359, -0.08384, -0.8763, 0.4647, 0.1269, -0.9203, 0.0, -0.3911, -0.9643, -0.02627, -0.2636, -0.9196, 0.03868, -0.3908, 0.8449, -0.4915, 0.2113, 0.8815, -0.4616, 0.09966, 0.8861, -0.4525, 0.1005, 0.0, 1.0, 0.0, 0.0, 1.0, 0.0, 0.0, 1.0, 0.0, -0.8522, 0.5231, 0.01465, -0.995, 0.0, 0.0995, -0.9993, -2.927e-06, 0.03863, 0.9561, -0.003372, -0.293, 0.919, 0.06318, -0.3892, 0.9463, 0.05554, -0.3184, -0.9961, -0.0003109, 0.08829, -0.995, 2.126e-08, 0.0995, -0.995, 2.126e-08, 0.0995, -0.9905, 0.1259, -0.05567, -0.962, 0.06815, -0.2644, -0.9613, -0.2693, -0.0583, 0.995, 9.72e-10, 0.0995, 0.996, 0.003201, 0.08875, 0.995, 0.0, 0.0995, 0.001172, -0.1289, 0.9917, 0.0, -0.131, 0.9914, -8.513e-08, -0.1292, 0.9916, -0.995, 0.0, 0.0995, -0.9951, -0.0104, 0.09841, -0.995, -0.009825, 0.0995, 0.9902, -0.08655, 0.11, 0.8861, -0.4525, 0.1005, 0.9906, -0.09477, 0.09906, -0.991, 0.08017, 0.1072, -0.8763, 0.4354, 0.2064, -0.9906, 0.1286, 0.04768, -0.8198, 0.5322, -0.2113, -0.8451, 0.5077, -0.1675, -0.8182, 0.4192, -0.3935, 0.9203, -1.143e-08, -0.3911, 0.9203, -1.143e-08, -0.3911, 0.9203, -1.143e-08, -0.3911, 0.9984, -0.03983, 0.03925, 0.9597, -0.1727, -0.2216, 0.9475, 0.3158, 0.0495, 0.9985, -0.03848, 0.03977, 0.9605, -0.1772, -0.2147, 0.9597, 0.2799, 0.02397, 0.9566, 0.2823, 0.07203, 0.9951, 0.004766, 0.09878, 0.9974, -0.03734, 0.06107, -3.457e-07, -7.574e-08, -1.0, -4.352e-08, 4.092e-08, -1.0, -6.196e-07, -5.433e-08, -1.0, 0.9556, -0.03649, -0.2924, 0.9183, 0.06096, -0.3911, 0.9605, 0.04427, -0.2749, 0.9467, 0.3214, -0.02336, 1.0, 0.0, 0.0, 0.9613, -0.2604, -0.08997, 0.0, -1.763e-08, 1.0, 0.0, -1.766e-08, 1.0, 0.0, 0.0, 1.0, 0.0, -0.2086, 0.978, -0.03127, -0.253, 0.967, 0.0, -0.209, 0.9779, -1.0, 0.0, 0.0, -1.0, 0.0, 0.0, -1.0, 0.0, 0.0, 0.0, 0.1826, -0.9832, 0.0, 0.1826, -0.9832, 0.0, 0.1826, -0.9832, 0.0, -0.1826, 0.9832, -0.02277, -0.196, 0.9803, 0.0, -0.1826, 0.9832, 0.9504, -0.0004788, -0.3109, 0.9148, 0.1075, -0.3894, 0.9476, 0.09066, -0.3064, 0.0, -0.1826, 0.9832, 0.0, -0.1826, 0.9832, 0.0, -0.1826, 0.9832, 0.9951, -0.0174, 0.09728, 0.9962, -0.01153, 0.08652, 0.9947, -0.01373, 0.1015, -0.204, -0.1739, 0.9634, 0.0, -0.5547, 0.8321, -2.111e-05, -0.1322, 0.9912, 0.0, -0.2437, 0.9698, 0.0, -0.2088, 0.978, 5.21e-06, -0.2437, 0.9699, 0.0, 0.0, -1.0, 0.0, 0.0, -1.0, 0.0, 0.0, -1.0, 0.995, 0.0, 0.0995, 0.9948, -0.009992, 0.1009, 0.995, -0.01018, 0.0995, 0.0, -1.0, 3.755e-07, 0.0, -1.0, 0.0, 0.0, -1.0, 4.155e-07, -0.995, 0.0, 0.0995, -0.995, -0.01314, 0.09881, -0.995, -0.01302, 0.0995, 0.0, -1.0, 0.0, 0.0, -1.0, 0.0, 0.0, -1.0, 0.0, 0.0, -0.995, 0.0995, 0.0, -0.995, 0.0995, 0.0, -0.995, 0.0995, -1.0, 0.0, 0.0, -1.0, 0.0, 0.0, -1.0, 0.0, 0.0, -0.9203, 0.0, -0.3911, -0.8571, 0.496, -0.1392, -0.977, -6.242e-05, -0.2131, 0.0, -0.2088, 0.978, -0.0004039, -0.1566, 0.9877, 0.0, -0.2088, 0.978, 0.0003202, -0.1567, 0.9876, -0.0009198, -0.09522, 0.9955, -0.0004039, -0.1566, 0.9877, 0.9745, -0.05919, -0.2165, 0.9165, 0.03784, -0.3982, 0.9642, 0.02706, -0.2638, 0.0, -1.0, 0.0, 0.0, -1.0, 0.0, 0.0, -1.0, 0.0, 1.0, 0.0, 0.0, 1.0, 0.0, 0.0, 1.0, 0.0, 0.0, -0.917, 0.08179, -0.3905, -0.952, -0.01481, -0.3058, -0.9597, 0.05951, -0.2746, -4.007e-05, -0.2702, 0.9628, 0.0, -0.2793, 0.9602, 0.0001579, -0.2702, 0.9628, 0.09273, -0.03837, 0.995, -0.03419, -0.1277, 0.9912, 4.387e-09, -0.1004, 0.995, -0.9183, 0.06096, -0.3911, -0.9556, -0.03649, -0.2925, -0.9605, 0.04428, -0.2749, 0.9949, -0.01597, 0.09949, 0.995, -0.01029, 0.09984, 0.9984, -0.01238, 0.05448, 0.0, 1.0, -4.371e-08, -9.042e-06, 0.09425, 0.9955, 0.0, 1.0, -4.371e-08, -0.887, 0.4601, 0.04004, -0.8536, 0.5103, -0.1044, -0.8749, 0.4786, -0.07341, -0.9203, 2.791e-08, -0.3911, -0.9203, 1.346e-09, -0.3911, -0.9203, 2.926e-08, -0.3911, -1.0, -1.391e-08, 0.0, -0.9992, -0.01888, 0.03599, -0.9961, -4.488e-06, 0.08833, 0.9961, -0.006039, -0.08812, 1.0, 0.0, 0.0, 0.9961, -0.0315, 0.08252, 0.9392, 0.04174, -0.3408, 0.9149, 0.1107, -0.3882, 0.9515, 0.0819, -0.2965, 0.9484, 0.03512, -0.3152, 0.9178, 0.08464, -0.388, 0.9613, 0.05659, -0.2697, 0.01446, 0.1523, -0.9882, 0.0, 0.131, -0.9914, 1.136e-09, 0.1567, -0.9876, 0.9114, -0.3597, -0.1998, 0.995, 0.0, 0.0995, 0.995, 0.0, 0.0995, 0.0, -0.1826, 0.9832, 0.0, -0.1826, 0.9832, 0.0, -0.1826, 0.9832, 1.571e-08, 0.0, -1.0, 2.744e-08, 0.0, -1.0, 4.042e-08, 0.0, -1.0, 0.0, -0.2437, 0.9698, 0.0, -0.2349, 0.972, 3.981e-10, -0.2437, 0.9698, 0.0, 7.202e-08, 1.0, 0.0, 7.202e-08, 1.0, 0.0, 7.202e-08, 1.0, -7.629e-06, 2.484e-09, 1.0, -7.629e-06, 2.484e-09, 1.0, -7.629e-06, 2.484e-09, 1.0, -0.995, 0.0, 0.0995, -0.995, 0.0, 0.0995, -0.995, 0.0, 0.0995, 0.0, 0.2349, -0.972, 0.008868, 0.2349, -0.972, -0.007846, 0.2308, -0.973, 4.531e-07, 0.0, 1.0, 1.832e-07, 0.0, 1.0, 4.067e-07, 0.0, 1.0, 0.0, 2.957e-08, -1.0, 0.0, 2.957e-08, -1.0, 8.246e-09, 4.304e-08, -1.0, 0.0, -0.3057, 0.9521, 0.009108, -0.288, 0.9576, -0.009108, -0.288, 0.9576, 0.03599, -0.1309, 0.9907, -0.03599, -0.1309, 0.9907, 0.0, -0.131, 0.9914, 0.0, 0.0, 1.0, 0.0, 0.0, 1.0, -0.001496, -0.03596, 0.9994, -0.935, 0.08541, -0.3442, -0.9185, 0.0629, -0.3904, -0.9611, 0.06122, -0.2695, 0.9463, 0.05554, -0.3184, 0.919, 0.06318, -0.3892, 0.9191, 0.05161, -0.3906, 0.03098, -0.1125, 0.9932, 0.0, -0.131, 0.9914, 0.0, -0.131, 0.9914, -0.9137, 0.1109, -0.3909, -0.9699, 0.1415, -0.1981, -0.7757, 0.541, -0.325, 0.01875, 0.1067, -0.9941, 0.0, 0.131, -0.9914, 0.0, 0.131, -0.9914, -0.9637, 0.1649, -0.2099, -0.9905, 0.1315, 0.04059, -0.9036, 0.4012, -0.1499, -0.007385, 0.283, -0.9591, -4.246e-07, 0.2965, -0.955, 0.001479, 0.2964, -0.9551, 0.01577, 0.2087, -0.9779, 0.0, 0.2088, -0.978, 1.979e-07, 0.2437, -0.9699, 0.0, 0.0, 1.0, 0.0, 0.0, 1.0, 0.0, 0.0, 1.0, 0.0, 0.0, 1.0, 0.0, 0.0, 1.0, 0.0, 0.0, 1.0, 0.0, 0.0, 1.0, 0.02333, 0.0008031, 0.9997, 0.0, 0.0, 1.0, -0.999, 0.01599, 0.04056, -0.995, 0.0, 0.0995, -0.995, -0.01021, 0.0995, 0.9603, 0.06228, -0.2719, 0.9186, 0.06097, -0.3904, 0.9206, 0.07759, -0.3827, -0.9141, 0.1108, -0.3902, -0.9148, 0.1074, -0.3894, -0.9476, 0.09066, -0.3064, -0.0001979, -0.2702, 0.9628, 7.844e-10, -0.2702, 0.9628, 0.0, -0.2349, 0.972, -0.8451, 0.4895, 0.2148, -0.8509, 0.5246, 0.02726, -0.9993, 0.009997, 0.03731, 0.001496, -0.03596, 0.9994, 0.0, 0.0, 1.0, 0.0, 0.0, 1.0, 0.9946, -0.01952, 0.1016, 0.9945, -0.02513, 0.1013, 0.995, -0.02295, 0.09744, 0.9945, -0.02513, 0.1013, 0.9949, -0.02859, 0.09631, 0.9949, -0.02902, 0.09657, 0.9947, -0.01417, 0.1014, 0.9946, -0.01952, 0.1016, 0.9951, -0.0174, 0.09762, 0.9945, -0.02513, 0.1013, 0.9949, -0.02902, 0.09657, 0.995, -0.02295, 0.09744, 0.995, -0.01018, 0.0995, 0.9948, -0.009992, 0.1009, 0.9947, -0.01417, 0.1014, 0.9951, -0.0174, 0.09762, 0.995, -0.01018, 0.0995, 0.9947, -0.01417, 0.1014, 0.995, -0.02295, 0.09744, 0.9951, -0.0174, 0.09762, 0.9946, -0.01952, 0.1016, 0.9946, -0.0195, 0.1019, 0.9945, -0.02526, 0.1016, 0.995, -0.02282, 0.09714, 0.9945, -0.02526, 0.1016, 0.9949, -0.02902, 0.09657, 0.9949, -0.02859, 0.09631, 0.9947, -0.01373, 0.1015, 0.9946, -0.0195, 0.1019, 0.9951, -0.0174, 0.09728, 0.9945, -0.02526, 0.1016, 0.9949, -0.02859, 0.09631, 0.995, -0.02282, 0.09714, 0.9902, -0.08655, 0.11, 0.9906, -0.09477, 0.09906, 0.9947, -0.01463, 0.102, 0.9951, -0.0174, 0.09728, 0.9921, -0.08713, 0.09021, 0.9947, -0.01373, 0.1015, -0.92, 0.1011, -0.3787, -0.9172, 0.08182, -0.3898, -0.9596, 0.0777, -0.2705, -1.0, 0.0, 0.0, -1.0, 0.0, 0.0, -1.0, 0.0, 0.0, -0.9163, 0.08462, -0.3914, -0.9147, 0.1106, -0.3887, -0.9504, 0.09723, -0.2954, 0.9613, 0.2734, 0.03428, 0.9976, -0.05066, 0.04752, 0.9515, -0.1883, -0.2432, 0.9976, 0.04031, 0.05656, 0.9979, -0.06328, -0.01609, 0.9515, 0.2383, -0.1945, 0.9976, -0.02039, 0.06637, 0.9947, -0.02747, 0.09947, 0.9947, -0.02566, 0.09917, 0.9946, -0.0283, 0.09946, 0.9948, -0.0217, 0.1, 0.9943, 0.01425, 0.1056, 0.0, 0.995, 0.0995, 0.0, 0.995, 0.0995, 0.0, 0.995, 0.0995, -0.9989, -0.002463, 0.04771, -0.9952, -0.0103, 0.0971, -0.995, -0.01546, 0.09889, -0.9922, -0.04175, 0.1171, -0.9853, -0.02888, 0.1682, -0.9852, -0.03369, 0.168, -0.9951, -0.0143, 0.09757, -0.9918, 0.08001, 0.09919, -0.9984, -0.00887, 0.05545, -0.9991, -0.01212, 0.04087, -0.9989, -0.01207, 0.04576, -0.9997, 0.02042, 0.01218, -0.9976, -0.01416, 0.06843, -0.9973, -0.01436, 0.07226, -0.9992, 0.01588, 0.03688, -0.9996, -0.006824, 0.02802, -0.9995, -0.01048, 0.03015, -0.9997, 0.02444, -0.002371, -0.8419, -0.1556, 0.5168, -0.8412, -0.06046, 0.5374, -0.8432, -0.11, 0.5262, -0.918, 0.06299, -0.3917, -0.917, 0.08444, -0.3897, -0.9603, 0.07585, -0.2683, 0.002904, -0.2433, 0.97, 0.0, -0.2349, 0.972, 0.0, -0.2349, 0.972, 0.0, -1.0, 0.0, 0.0, -1.0, 0.0, 0.0, -1.0, 0.0, 0.0, 1.0, 0.0, 0.0, 1.0, 0.0, 0.0, 1.0, 0.0, 0.0, -0.131, 0.9914, -1.347e-09, -0.1004, 0.995, -0.01836, -0.1064, 0.9942, 0.0, 0.0, -1.0, 4.817e-06, 0.1004, -0.995, 0.03726, 0.09319, -0.995, 0.0, -0.1826, 0.9832, 0.0, -0.1826, 0.9832, 0.0, -0.1826, 0.9832, -0.001617, -0.2963, 0.9551, 0.0, -0.2965, 0.955, 0.00751, -0.283, 0.9591, 0.0, -0.2349, 0.972, 0.008868, -0.2349, 0.972, -0.007946, -0.231, 0.9729, 0.0, -0.1826, 0.9832, 0.0, -0.1826, 0.9832, 0.0, -0.1826, 0.9832, 0.9989, 0.04456, 0.01657, 0.9993, 1.836e-06, 0.03844, 0.9782, 0.07942, -0.1921, 0.9782, -0.06687, -0.1968, 0.9642, 0.1971, -0.1774, 0.9989, 0.01998, 0.04314, 0.0, -0.1541, 0.9881, 0.0, -0.131, 0.9914, 0.0, -0.131, 0.9914, 0.0, 0.2086, -0.978, -1.148e-09, 0.1567, -0.9876, -0.01472, 0.1611, -0.9868, 0.995, 4.183e-08, 0.0995, 0.995, 0.0, 0.0995, 0.995, 1.063e-09, 0.0995, 0.9951, -0.0003264, 0.0988, 0.9973, -0.04186, 0.05971, 0.9442, 0.3171, 0.08891, 0.9989, -0.04732, -0.004495, 0.9605, 0.1901, -0.2034, 0.999, 0.04506, 0.002688, 0.995, -0.005996, 0.09991, 0.9975, -0.05012, 0.04884, 0.9586, 0.2727, 0.08249, 0.995, 0.0, 0.0995, 0.9993, 2.936e-06, 0.03844, 0.9987, 0.01452, 0.04915, 1.0, 0.0, 0.0, 1.0, 0.0, 0.0, 1.0, 0.0, 0.0, -0.9948, -0.02494, 0.09888, -0.9945, -0.02873, 0.1009, -0.9949, -0.02587, 0.09795, -0.9945, -0.02873, 0.1009, -0.9947, -0.02246, 0.1008, -0.995, -0.02001, 0.0982, -0.9949, -0.02587, 0.09795, -0.9945, -0.02873, 0.1009, -0.995, -0.02001, 0.0982, -0.9947, -0.02246, 0.1008, -0.9948, -0.01704, 0.1009, -0.9951, -0.01461, 0.09819, -0.9948, -0.01704, 0.1009, -0.995, -0.009825, 0.0995, -0.9951, -0.0104, 0.09841, -0.9951, -0.01461, 0.09819, -0.9948, -0.01704, 0.1009, -0.9951, -0.0104, 0.09841, -0.9951, -0.01461, 0.09819, -0.995, -0.02001, 0.0982, -0.9947, -0.02246, 0.1008, -0.995, -0.01302, 0.0995, -0.995, -0.01314, 0.09881, -0.9948, -0.01801, 0.1001, -0.995, -0.01314, 0.09881, -0.995, -0.0135, 0.0989, -0.9948, -0.01801, 0.1001, -0.9947, -0.02357, 0.09999, -0.9948, -0.01801, 0.1001, -0.995, -0.0135, 0.0989, -0.9949, -0.02587, 0.09795, -0.9945, -0.0299, 0.09992, -0.9948, -0.02494, 0.09888, -0.9945, -0.0299, 0.09992, -0.9947, -0.02357, 0.09999, -0.9949, -0.01898, 0.09897, -0.9949, -0.01898, 0.09897, -0.9948, -0.02494, 0.09888, -0.9945, -0.0299, 0.09992, 1.0, 0.0, 0.0, 1.0, 0.0, 0.0, 1.0, 0.0, 0.0, -0.8457, 0.5334, 0.01354, -0.8896, 0.4554, 0.03504, -0.8832, 0.4561, 0.1093, -0.9203, 0.0, -0.3911, -0.9782, 9.181e-06, -0.2079, -0.9573, 0.07203, -0.2801, 0.8795, -0.4651, 0.1006, 0.8831, -0.4584, 0.1001, 0.8227, -0.5105, 0.2503, 0.0, 1.0, 0.0, 0.0, 1.0, 0.0, 0.0, 1.0, 0.0, -0.8229, 0.4779, 0.3075, -0.8798, 0.4646, 0.1002, -0.995, 0.0, 0.0995, 0.9603, 0.07585, -0.2683, 0.917, 0.08444, -0.3897, 0.918, 0.06299, -0.3917, -0.9959, 0.00593, 0.08997, -0.995, -0.01126, 0.09912, -0.995, -5.061e-08, 0.0995, -0.9597, 0.2788, 0.03503, -0.9605, 0.0159, -0.2779, -0.9983, -0.05754, 0.0001916, -0.9605, 0.2782, 0.009181, -0.9642, -0.1637, -0.2086, -0.9983, -0.03936, 0.04197, -0.9642, 0.2581, -0.06053, -0.9782, 9.93e-06, -0.2079, -0.9993, 0.01469, 0.03552, -0.9642, 0.1387, -0.226, -0.9993, -0.01237, 0.03639, -0.9983, 0.04049, 0.04089, -0.9475, 0.3133, 0.06358, -0.9597, 0.0417, -0.2779, -0.9983, -0.0573, -0.005247, -1.0, 0.0, 0.0, -0.9475, 0.06869, -0.3122, -0.9983, -0.05684, -0.008975, -0.9983, -0.05629, -0.01192, -0.9905, 0.1223, -0.06321, -0.9613, 0.0606, -0.2688, -0.9905, 0.1281, 0.05036, -0.9699, 0.1415, -0.1981, -0.962, -0.2663, -0.0606, -0.9613, 0.2696, 0.05699, -1.0, 0.0, 0.0, -0.9983, 0.05646, 0.01108, 0.995, 9.72e-10, 0.0995, 0.9992, 2.833e-06, 0.0406, 0.996, 0.003201, 0.08875, 0.001172, -0.1289, 0.9917, 0.0, -0.131, 0.9914, 0.0, -0.131, 0.9914, -0.995, 0.0, 0.0995, -0.995, 0.0, 0.0995, -0.9951, -0.0104, 0.09841, 0.9912, -0.08766, 0.09949, 0.8795, -0.4651, 0.1006, 0.8874, -0.4534, 0.08341, -0.9868, 0.1547, -0.04782, -0.8854, 0.4561, 0.09008, -0.8906, 0.4545, 0.01193, -0.8168, 0.4253, -0.3899, -0.8006, 0.5644, -0.201, -0.7722, 0.6195, -0.1411, 0.9203, 0.0, -0.3911, 0.9203, 0.0, -0.3911, 0.9203, 0.0, -0.3911, 0.962, 0.1711, -0.2126, 0.9995, 0.03224, 0.002393, 0.9999, -0.01074, 7.79e-05, -4.352e-08, 4.092e-08, -1.0, 0.0, 2.957e-08, -1.0, -2.506e-07, 1.551e-08, -1.0, -6.196e-07, -5.433e-08, -1.0, 0.0, -1.015e-07, -1.0, -3.457e-07, -7.574e-08, -1.0, -3.159e-08, -1.314e-08, -1.0, 0.0, 0.0, -1.0, -1.152e-07, -5.061e-08, -1.0, -4.352e-08, 4.092e-08, -1.0, -2.506e-07, 1.551e-08, -1.0, -6.196e-07, -5.433e-08, -1.0, 0.0, 1.551e-08, -1.0, 8.246e-09, 4.304e-08, -1.0, 1.228e-07, 1.267e-08, -1.0, 8.246e-09, 4.304e-08, -1.0, -1.152e-07, -5.061e-08, -1.0, 1.228e-07, 1.267e-08, -1.0, -3.159e-08, -1.314e-08, -1.0, -1.152e-07, -5.061e-08, -1.0, -1.698e-07, -7.062e-08, -1.0, 0.0, 0.0, -1.0, 1.228e-07, 1.267e-08, -1.0, -1.152e-07, -5.061e-08, -1.0, 0.9641, 0.04657, -0.2615, 0.9196, 0.03868, -0.3908, 0.9218, 0.05694, -0.3834, 0.9231, 0.05038, -0.3812, 1.0, 0.0, 0.0, 0.9467, -0.03116, -0.3207, 1.0, 0.0, 0.0, 0.9983, -0.04494, 0.037, 0.9613, -0.1425, -0.2358, -0.04637, -0.1199, 0.9917, -6.168e-06, -0.1291, 0.9916, 0.0, 0.0, 1.0, 0.0, -3.561e-08, 1.0, 0.0, -3.561e-08, 1.0, 0.0, -3.561e-08, 1.0, 0.0, 0.0, 1.0, 0.03911, -0.1225, 0.9917, 0.0, 0.0, 1.0, 0.0, -1.763e-08, 1.0, 0.0, -3.532e-08, 1.0, 0.0, -1.766e-08, 1.0, 0.0, 0.0, 1.0, 0.0, 0.0, 1.0, 0.0, -1.763e-08, 1.0, 0.02305, -0.2213, 0.9749, -4.007e-05, -0.2702, 0.9628, 0.0001579, -0.2702, 0.9628, 0.0, 0.1826, -0.9832, 0.0, 0.1826, -0.9832, 0.0, 0.1826, -0.9832, 0.0, -0.1826, 0.9832, 0.0, -0.2086, 0.978, 0.0, -0.209, 0.9779, 0.9596, 0.0777, -0.2705, 0.9172, 0.08182, -0.3898, 0.92, 0.1011, -0.3786, 0.0, -0.1826, 0.9832, 0.0, -0.1826, 0.9832, 0.0, -0.1826, 0.9832, 0.995, 0.0, 0.0995, 0.995, -0.01287, 0.0995, 0.9957, -0.01673, 0.09109, 0.995, -0.01287, 0.0995, 0.9947, -0.01463, 0.102, 0.9957, -0.01673, 0.09109, 0.9947, -0.01373, 0.1015, 0.9945, -0.0193, 0.1025, 0.9951, -0.0174, 0.09728, 0.9948, -0.02087, 0.09948, 0.995, -0.02562, 0.09647, 0.9946, 0.01904, 0.1018, 0.9951, -0.0174, 0.09728, 0.9945, -0.0193, 0.1025, 0.9983, -0.01235, 0.05692, 0.03624, -0.1334, 0.9904, 0.0, -0.5547, 0.8321, 0.0, -0.5547, 0.8321, 0.0, -0.2437, 0.9698, 0.0, -0.2088, 0.978, 0.0, -0.2088, 0.978, 0.0, 0.0, -1.0, 0.0, 0.0, -1.0, 0.0, 0.0, -1.0, 0.995, 0.0, 0.0995, 0.995, 0.0, 0.0995, 0.9948, -0.009992, 0.1009, 0.0, -1.0, 0.0, 0.0, -1.0, 0.0, 0.0, -1.0, 0.0, 0.0, -1.0, 0.0, 0.0, -1.0, -1.632e-07, 0.0, -1.0, 0.0, 0.0, -1.0, 0.0, 0.0, -1.0, 0.0, 0.0, -1.0, 0.0, 0.0, -1.0, 3.755e-07, 0.0, -1.0, 0.0, 0.0, -1.0, 0.0, 0.0, -1.0, 0.0, 0.0, -1.0, 0.0, 0.0, -1.0, 0.0, 0.0, -1.0, 0.0, 0.0, -1.0, 0.0, 0.0, -1.0, 0.0, 0.0, -1.0, 0.0, 0.0, -1.0, 0.0, 0.0, -1.0, -1.632e-07, 0.0, -1.0, 3.755e-07, 0.0, -1.0, 0.0, 0.0, -1.0, 0.0, 0.0, -1.0, 0.0, 0.0, -1.0, -1.632e-07, 0.0, -1.0, -1.127e-06, 0.0, -1.0, -1.632e-07, 0.0, -1.0, 3.755e-07, 0.0, -1.0, 4.155e-07, 0.0, -1.0, 4.155e-07, 0.0, -1.0, -1.127e-06, 0.0, -1.0, -1.632e-07, -0.995, 0.0, 0.0995, -0.995, 0.0, 0.0995, -0.995, -0.01314, 0.09881, -1.0, 0.0, 0.0, -1.0, 0.0, 0.0, -1.0, 0.0, 0.0, -0.9203, 0.0, -0.3911, -0.8182, 0.4192, -0.3935, -0.688, 0.488, -0.5372, 0.0, -0.2088, 0.978, 0.0003202, -0.1567, 0.9876, -0.0004039, -0.1566, 0.9877, 0.0, -0.1567, 0.9876, 0.03599, -0.1309, 0.9907, -0.03599, -0.1309, 0.9907, 0.9717, 0.07765, -0.223, 0.9203, 0.0, -0.3911, 0.9285, 0.03127, -0.3699, 0.0, -1.0, 0.0, 0.0, -1.0, 0.0, 0.0, -1.0, 0.0, -0.9206, 0.07759, -0.3827, -0.9186, 0.06097, -0.3904, -0.9603, 0.06229, -0.2719, 0.0, -0.3057, 0.9521, 0.009108, -0.288, 0.9576, -0.00906, -0.288, 0.9576, 0.0, -0.1004, 0.995, 6.343e-06, -0.1322, 0.9912, 0.05058, -0.1221, 0.9912, -0.9218, 0.05694, -0.3834, -0.9196, 0.03868, -0.3908, -0.9641, 0.04658, -0.2615, -0.8504, 0.504, -0.1512, -0.8509, 0.5246, 0.02722, -0.8698, 0.4909, -0.04931, -0.9203, 2.791e-08, -0.3911, -0.9203, 0.0, -0.3911, -0.9203, 1.346e-09, -0.3911, -1.0, 0.0, 0.0, -1.0, 0.0, 0.0, -0.9992, 0.00328, 0.04051, 0.9961, -0.08285, -0.03062, 1.0, 1.242e-08, 0.0, 1.0, 1.242e-08, 0.0, 0.9476, 0.09066, -0.3064, 0.9148, 0.1075, -0.3894, 0.9141, 0.1108, -0.3902, 0.9504, 0.09723, -0.2954, 0.9147, 0.1106, -0.3887, 0.9163, 0.08462, -0.3914, 0.0, 0.1567, -0.9876, 0.0, 0.131, -0.9914, 0.0, 0.131, -0.9914, 0.8732, -0.452, 0.1821, 0.8831, -0.4584, 0.1001, 0.995, 0.0, 0.0995, 0.0, -0.1826, 0.9832, 0.0, -0.1826, 0.9832, 0.0, -0.1826, 0.9832, 1.571e-08, 0.0, -1.0, 0.0, 0.0, -1.0, 2.744e-08, 0.0, -1.0, 0.0, -0.2437, 0.9698, 0.0, -0.2349, 0.972, 0.0, -0.2349, 0.972, 2.608e-07, 1.589e-07, 1.0, 2.608e-07, 1.589e-07, 1.0, 2.608e-07, 1.589e-07, 1.0, -3.815e-06, 2.235e-08, 1.0, -3.815e-06, 2.235e-08, 1.0, -3.815e-06, 2.235e-08, 1.0, -0.995, 0.0, 0.0995, -0.995, 0.0, 0.0995, -0.995, 0.0, 0.0995, 0.0, 0.0, 1.0, -0.0001541, -0.09505, 0.9955, 0.0004005, -0.08575, 0.9963, 1.42e-07, 0.0, 1.0, -0.07887, -0.03366, 0.9963, 1.832e-07, 0.0, 1.0, 0.0, 0.0, 1.0, 0.0, 0.0, 1.0, 4.531e-07, 0.0, 1.0, 4.531e-07, 0.0, 1.0, 1.42e-07, 0.0, 1.0, 1.832e-07, 0.0, 1.0, 4.067e-07, 0.0, 1.0, 0.0, 0.0, 1.0, 4.531e-07, 0.0, 1.0, 0.0, 2.957e-08, -1.0, 0.0, 0.0, -1.0, -3.159e-08, -1.314e-08, -1.0, 0.0, 2.957e-08, -1.0, -4.352e-08, 4.092e-08, -1.0, 8.246e-09, 4.304e-08, -1.0, 0.0, 2.957e-08, -1.0, -3.159e-08, -1.314e-08, -1.0, 0.0, 2.957e-08, -1.0, 8.246e-09, 4.304e-08, -1.0, 0.0, 1.551e-08, -1.0, 0.0, 2.957e-08, -1.0])] * 3)])

# ---- objects
ob_model_0 = bpy.data.objects.new('Model_0', me_model)

# ---- transforms, parenting, visibility, modifiers, constraints
ob_model_0.location = (0.0, 0.0, 0.0)
ob_model_0.rotation_euler = (-1.629e-07, 0.0, 0.0)
ob_model_0.color = (0.8, 0.8, 0.8, 1.0)
ob_model_0.lineart.crease_threshold = 0.0

# ---- collection membership
scene.collection.objects.link(ob_model_0)

# ---- scene / render settings (as saved in the file)
scene.frame_start = 1; scene.frame_end = 250; scene.frame_set(1)
scene.render.engine = 'BLENDER_EEVEE_NEXT'
scene.cycles.use_denoising = False
scene.cycles.samples = 128
scene.cycles.sampling_pattern = 'TABULATED_SOBOL'
scene.cycles.use_adaptive_sampling = False
scene.cycles.use_light_tree = False
scene.view_settings.view_transform = 'Filmic'
bpy.context.view_layer.update()

# ---- added for rendering (the .blend has no active camera and no usable light): camera, sun
cam_auto = bpy.data.cameras.new('AutoCamera')
cam_auto.lens = 50.0
cam_auto.sensor_width = 36.0
cam_auto.clip_end = 1870.9
ob_auto_camera = bpy.data.objects.new('AutoCamera', cam_auto)
scene.collection.objects.link(ob_auto_camera)
ob_auto_camera.location = (102.48, -152.3, 57.9086)
ob_auto_camera.rotation_euler = (1.09748, -7.21219e-08, 0.694738)
scene.camera = ob_auto_camera
light_auto_sun = bpy.data.lights.new('AutoSun', 'SUN')
light_auto_sun.energy = 3.0
light_auto_sun.angle = 0.0523599
ob_auto_sun = bpy.data.objects.new('AutoSun', light_auto_sun)
scene.collection.objects.link(ob_auto_sun)
ob_auto_sun.rotation_euler = (0.872665, 0.174533, 0.523599)
bpy.context.view_layer.update()
